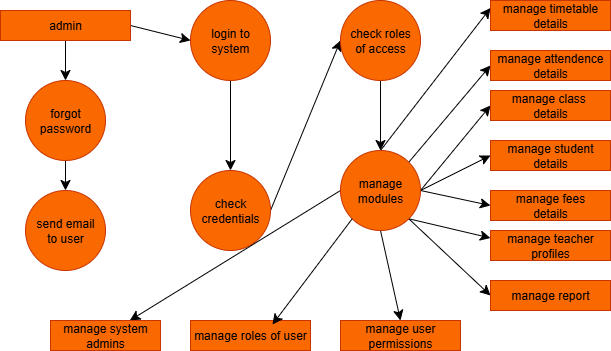

The diagram above was exported from draw.io. Its source (the exported page's mxGraphModel, read from the mxfile embedded in the PNG):
<mxGraphModel dx="872" dy="525" grid="1" gridSize="10" guides="1" tooltips="1" connect="1" arrows="1" fold="1" page="1" pageScale="1" pageWidth="827" pageHeight="1169" math="0" shadow="0">
  <root>
    <mxCell id="0" />
    <mxCell id="1" parent="0" />
    <mxCell id="kNBUaGEyUWtLLx4RIBXw-3" style="edgeStyle=none;curved=1;rounded=0;orthogonalLoop=1;jettySize=auto;html=1;exitX=0.5;exitY=1;exitDx=0;exitDy=0;entryX=0.5;entryY=0;entryDx=0;entryDy=0;fontSize=12;startSize=8;endSize=8;" edge="1" parent="1" source="kNBUaGEyUWtLLx4RIBXw-1" target="kNBUaGEyUWtLLx4RIBXw-2">
      <mxGeometry relative="1" as="geometry" />
    </mxCell>
    <mxCell id="kNBUaGEyUWtLLx4RIBXw-10" style="edgeStyle=none;curved=1;rounded=0;orthogonalLoop=1;jettySize=auto;html=1;exitX=1;exitY=0.5;exitDx=0;exitDy=0;entryX=0;entryY=0.5;entryDx=0;entryDy=0;fontSize=12;startSize=8;endSize=8;" edge="1" parent="1" source="kNBUaGEyUWtLLx4RIBXw-1" target="kNBUaGEyUWtLLx4RIBXw-6">
      <mxGeometry relative="1" as="geometry" />
    </mxCell>
    <mxCell id="kNBUaGEyUWtLLx4RIBXw-1" value="admin" style="rounded=0;whiteSpace=wrap;html=1;fillColor=#fa6800;fontColor=#000000;strokeColor=#C73500;" vertex="1" parent="1">
      <mxGeometry x="50" y="20" width="130" height="30" as="geometry" />
    </mxCell>
    <mxCell id="kNBUaGEyUWtLLx4RIBXw-5" style="edgeStyle=none;curved=1;rounded=0;orthogonalLoop=1;jettySize=auto;html=1;exitX=0.5;exitY=1;exitDx=0;exitDy=0;entryX=0.5;entryY=0;entryDx=0;entryDy=0;fontSize=12;startSize=8;endSize=8;" edge="1" parent="1" source="kNBUaGEyUWtLLx4RIBXw-2" target="kNBUaGEyUWtLLx4RIBXw-4">
      <mxGeometry relative="1" as="geometry" />
    </mxCell>
    <mxCell id="kNBUaGEyUWtLLx4RIBXw-2" value="forgot&lt;div&gt;password&lt;/div&gt;" style="ellipse;whiteSpace=wrap;html=1;aspect=fixed;fillColor=#fa6800;fontColor=#000000;strokeColor=#C73500;" vertex="1" parent="1">
      <mxGeometry x="75" y="90" width="80" height="80" as="geometry" />
    </mxCell>
    <mxCell id="kNBUaGEyUWtLLx4RIBXw-4" value="send email&lt;div&gt;to user&lt;/div&gt;" style="ellipse;whiteSpace=wrap;html=1;aspect=fixed;fillColor=#fa6800;fontColor=#000000;strokeColor=#C73500;" vertex="1" parent="1">
      <mxGeometry x="75" y="200" width="80" height="80" as="geometry" />
    </mxCell>
    <mxCell id="kNBUaGEyUWtLLx4RIBXw-11" value="" style="edgeStyle=none;curved=1;rounded=0;orthogonalLoop=1;jettySize=auto;html=1;fontSize=12;startSize=8;endSize=8;" edge="1" parent="1" source="kNBUaGEyUWtLLx4RIBXw-6" target="kNBUaGEyUWtLLx4RIBXw-7">
      <mxGeometry relative="1" as="geometry" />
    </mxCell>
    <mxCell id="kNBUaGEyUWtLLx4RIBXw-6" value="login to&lt;div&gt;system&lt;/div&gt;" style="ellipse;whiteSpace=wrap;html=1;aspect=fixed;fillColor=#fa6800;fontColor=#000000;strokeColor=#C73500;" vertex="1" parent="1">
      <mxGeometry x="240" y="10" width="80" height="80" as="geometry" />
    </mxCell>
    <mxCell id="kNBUaGEyUWtLLx4RIBXw-12" style="edgeStyle=none;curved=1;rounded=0;orthogonalLoop=1;jettySize=auto;html=1;exitX=1;exitY=0.5;exitDx=0;exitDy=0;entryX=0;entryY=0.5;entryDx=0;entryDy=0;fontSize=12;startSize=8;endSize=8;" edge="1" parent="1" source="kNBUaGEyUWtLLx4RIBXw-7" target="kNBUaGEyUWtLLx4RIBXw-8">
      <mxGeometry relative="1" as="geometry" />
    </mxCell>
    <mxCell id="kNBUaGEyUWtLLx4RIBXw-7" value="check&lt;div&gt;credentials&lt;/div&gt;" style="ellipse;whiteSpace=wrap;html=1;aspect=fixed;fillColor=#fa6800;fontColor=#000000;strokeColor=#C73500;" vertex="1" parent="1">
      <mxGeometry x="240" y="180" width="80" height="80" as="geometry" />
    </mxCell>
    <mxCell id="kNBUaGEyUWtLLx4RIBXw-13" style="edgeStyle=none;curved=1;rounded=0;orthogonalLoop=1;jettySize=auto;html=1;exitX=0.5;exitY=1;exitDx=0;exitDy=0;entryX=0.5;entryY=0;entryDx=0;entryDy=0;fontSize=12;startSize=8;endSize=8;" edge="1" parent="1" source="kNBUaGEyUWtLLx4RIBXw-8" target="kNBUaGEyUWtLLx4RIBXw-9">
      <mxGeometry relative="1" as="geometry" />
    </mxCell>
    <mxCell id="kNBUaGEyUWtLLx4RIBXw-8" value="check roles&lt;div&gt;of access&lt;/div&gt;" style="ellipse;whiteSpace=wrap;html=1;aspect=fixed;fillColor=#fa6800;fontColor=#000000;strokeColor=#C73500;" vertex="1" parent="1">
      <mxGeometry x="390" y="10" width="80" height="80" as="geometry" />
    </mxCell>
    <mxCell id="kNBUaGEyUWtLLx4RIBXw-21" style="edgeStyle=none;curved=1;rounded=0;orthogonalLoop=1;jettySize=auto;html=1;exitX=0.5;exitY=0;exitDx=0;exitDy=0;entryX=0;entryY=0.25;entryDx=0;entryDy=0;fontSize=12;startSize=8;endSize=8;" edge="1" parent="1" source="kNBUaGEyUWtLLx4RIBXw-9" target="kNBUaGEyUWtLLx4RIBXw-15">
      <mxGeometry relative="1" as="geometry" />
    </mxCell>
    <mxCell id="kNBUaGEyUWtLLx4RIBXw-22" style="edgeStyle=none;curved=1;rounded=0;orthogonalLoop=1;jettySize=auto;html=1;exitX=1;exitY=0;exitDx=0;exitDy=0;entryX=0;entryY=0.5;entryDx=0;entryDy=0;fontSize=12;startSize=8;endSize=8;" edge="1" parent="1" source="kNBUaGEyUWtLLx4RIBXw-9" target="kNBUaGEyUWtLLx4RIBXw-14">
      <mxGeometry relative="1" as="geometry" />
    </mxCell>
    <mxCell id="kNBUaGEyUWtLLx4RIBXw-23" style="edgeStyle=none;curved=1;rounded=0;orthogonalLoop=1;jettySize=auto;html=1;exitX=1;exitY=0.5;exitDx=0;exitDy=0;entryX=0;entryY=0.5;entryDx=0;entryDy=0;fontSize=12;startSize=8;endSize=8;" edge="1" parent="1" source="kNBUaGEyUWtLLx4RIBXw-9" target="kNBUaGEyUWtLLx4RIBXw-18">
      <mxGeometry relative="1" as="geometry" />
    </mxCell>
    <mxCell id="kNBUaGEyUWtLLx4RIBXw-24" style="edgeStyle=none;curved=1;rounded=0;orthogonalLoop=1;jettySize=auto;html=1;exitX=1;exitY=0.5;exitDx=0;exitDy=0;entryX=0;entryY=0.5;entryDx=0;entryDy=0;fontSize=12;startSize=8;endSize=8;" edge="1" parent="1" source="kNBUaGEyUWtLLx4RIBXw-9" target="kNBUaGEyUWtLLx4RIBXw-17">
      <mxGeometry relative="1" as="geometry" />
    </mxCell>
    <mxCell id="kNBUaGEyUWtLLx4RIBXw-25" style="edgeStyle=none;curved=1;rounded=0;orthogonalLoop=1;jettySize=auto;html=1;exitX=1;exitY=0.5;exitDx=0;exitDy=0;entryX=0;entryY=0.5;entryDx=0;entryDy=0;fontSize=12;startSize=8;endSize=8;" edge="1" parent="1" source="kNBUaGEyUWtLLx4RIBXw-9" target="kNBUaGEyUWtLLx4RIBXw-16">
      <mxGeometry relative="1" as="geometry" />
    </mxCell>
    <mxCell id="kNBUaGEyUWtLLx4RIBXw-26" style="edgeStyle=none;curved=1;rounded=0;orthogonalLoop=1;jettySize=auto;html=1;exitX=1;exitY=1;exitDx=0;exitDy=0;entryX=0;entryY=0.25;entryDx=0;entryDy=0;fontSize=12;startSize=8;endSize=8;" edge="1" parent="1" source="kNBUaGEyUWtLLx4RIBXw-9" target="kNBUaGEyUWtLLx4RIBXw-20">
      <mxGeometry relative="1" as="geometry" />
    </mxCell>
    <mxCell id="kNBUaGEyUWtLLx4RIBXw-27" style="edgeStyle=none;curved=1;rounded=0;orthogonalLoop=1;jettySize=auto;html=1;exitX=1;exitY=1;exitDx=0;exitDy=0;entryX=0;entryY=0.5;entryDx=0;entryDy=0;fontSize=12;startSize=8;endSize=8;" edge="1" parent="1" source="kNBUaGEyUWtLLx4RIBXw-9" target="kNBUaGEyUWtLLx4RIBXw-19">
      <mxGeometry relative="1" as="geometry" />
    </mxCell>
    <mxCell id="kNBUaGEyUWtLLx4RIBXw-31" style="edgeStyle=none;curved=1;rounded=0;orthogonalLoop=1;jettySize=auto;html=1;exitX=0.5;exitY=1;exitDx=0;exitDy=0;entryX=0.5;entryY=0;entryDx=0;entryDy=0;fontSize=12;startSize=8;endSize=8;" edge="1" parent="1" source="kNBUaGEyUWtLLx4RIBXw-9" target="kNBUaGEyUWtLLx4RIBXw-30">
      <mxGeometry relative="1" as="geometry" />
    </mxCell>
    <mxCell id="kNBUaGEyUWtLLx4RIBXw-33" style="edgeStyle=none;curved=1;rounded=0;orthogonalLoop=1;jettySize=auto;html=1;exitX=0;exitY=0.5;exitDx=0;exitDy=0;fontSize=12;startSize=8;endSize=8;" edge="1" parent="1" source="kNBUaGEyUWtLLx4RIBXw-9" target="kNBUaGEyUWtLLx4RIBXw-28">
      <mxGeometry relative="1" as="geometry" />
    </mxCell>
    <mxCell id="kNBUaGEyUWtLLx4RIBXw-9" value="manage&lt;div&gt;modules&lt;/div&gt;" style="ellipse;whiteSpace=wrap;html=1;aspect=fixed;fillColor=#fa6800;fontColor=#000000;strokeColor=#C73500;" vertex="1" parent="1">
      <mxGeometry x="390" y="160" width="80" height="80" as="geometry" />
    </mxCell>
    <mxCell id="kNBUaGEyUWtLLx4RIBXw-14" value="manage attendence&lt;div&gt;details&lt;/div&gt;" style="rounded=0;whiteSpace=wrap;html=1;fillColor=#fa6800;fontColor=#000000;strokeColor=#C73500;" vertex="1" parent="1">
      <mxGeometry x="540" y="60" width="120" height="30" as="geometry" />
    </mxCell>
    <mxCell id="kNBUaGEyUWtLLx4RIBXw-15" value="manage timetable&lt;div&gt;details&lt;/div&gt;" style="rounded=0;whiteSpace=wrap;html=1;fillColor=#fa6800;fontColor=#000000;strokeColor=#C73500;" vertex="1" parent="1">
      <mxGeometry x="540" y="10" width="120" height="30" as="geometry" />
    </mxCell>
    <mxCell id="kNBUaGEyUWtLLx4RIBXw-16" value="manage fees&lt;div&gt;details&lt;/div&gt;" style="rounded=0;whiteSpace=wrap;html=1;fillColor=#fa6800;fontColor=#000000;strokeColor=#C73500;" vertex="1" parent="1">
      <mxGeometry x="540" y="200" width="120" height="30" as="geometry" />
    </mxCell>
    <mxCell id="kNBUaGEyUWtLLx4RIBXw-17" value="manage student&lt;div&gt;details&lt;/div&gt;" style="rounded=0;whiteSpace=wrap;html=1;fillColor=#fa6800;fontColor=#000000;strokeColor=#C73500;" vertex="1" parent="1">
      <mxGeometry x="540" y="150" width="120" height="30" as="geometry" />
    </mxCell>
    <mxCell id="kNBUaGEyUWtLLx4RIBXw-18" value="manage class&amp;nbsp;&lt;div&gt;details&lt;/div&gt;" style="rounded=0;whiteSpace=wrap;html=1;fillColor=#fa6800;fontColor=#000000;strokeColor=#C73500;" vertex="1" parent="1">
      <mxGeometry x="540" y="100" width="120" height="30" as="geometry" />
    </mxCell>
    <mxCell id="kNBUaGEyUWtLLx4RIBXw-19" value="manage report" style="rounded=0;whiteSpace=wrap;html=1;fillColor=#fa6800;fontColor=#000000;strokeColor=#C73500;" vertex="1" parent="1">
      <mxGeometry x="540" y="290" width="120" height="30" as="geometry" />
    </mxCell>
    <mxCell id="kNBUaGEyUWtLLx4RIBXw-20" value="manage teacher&lt;div&gt;profiles&lt;/div&gt;" style="rounded=0;whiteSpace=wrap;html=1;fillColor=#fa6800;fontColor=#000000;strokeColor=#C73500;" vertex="1" parent="1">
      <mxGeometry x="540" y="240" width="120" height="30" as="geometry" />
    </mxCell>
    <mxCell id="kNBUaGEyUWtLLx4RIBXw-28" value="manage system admins" style="rounded=0;whiteSpace=wrap;html=1;fillColor=#fa6800;fontColor=#000000;strokeColor=#C73500;" vertex="1" parent="1">
      <mxGeometry x="100" y="330" width="110" height="30" as="geometry" />
    </mxCell>
    <mxCell id="kNBUaGEyUWtLLx4RIBXw-29" value="manage roles of user" style="rounded=0;whiteSpace=wrap;html=1;fillColor=#fa6800;fontColor=#000000;strokeColor=#C73500;" vertex="1" parent="1">
      <mxGeometry x="240" y="330" width="120" height="30" as="geometry" />
    </mxCell>
    <mxCell id="kNBUaGEyUWtLLx4RIBXw-30" value="manage user&lt;div&gt;permissions&lt;/div&gt;" style="rounded=0;whiteSpace=wrap;html=1;fillColor=#fa6800;fontColor=#000000;strokeColor=#C73500;" vertex="1" parent="1">
      <mxGeometry x="390" y="330" width="120" height="30" as="geometry" />
    </mxCell>
    <mxCell id="kNBUaGEyUWtLLx4RIBXw-32" style="edgeStyle=none;curved=1;rounded=0;orthogonalLoop=1;jettySize=auto;html=1;exitX=0;exitY=1;exitDx=0;exitDy=0;entryX=0.683;entryY=0.133;entryDx=0;entryDy=0;entryPerimeter=0;fontSize=12;startSize=8;endSize=8;" edge="1" parent="1" source="kNBUaGEyUWtLLx4RIBXw-9" target="kNBUaGEyUWtLLx4RIBXw-29">
      <mxGeometry relative="1" as="geometry" />
    </mxCell>
  </root>
</mxGraphModel>